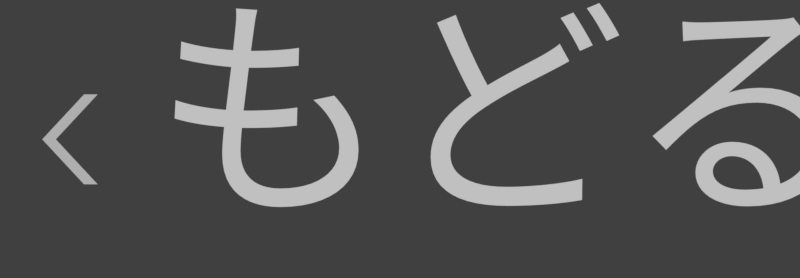 # Source: rendernormal.menu-back.blend  (saved by Blender 2.78.0; exported with 4.5.12 LTS)
import bpy
from mathutils import Matrix  # noqa: F401  (used for matrix-valued properties, if any)

bpy.ops.wm.read_factory_settings(use_empty=True)
scene = bpy.context.scene
scene.name = 'mode icons'

# ---- collections
col_collection_1 = bpy.data.collections.new('Collection 1'); scene.collection.children.link(col_collection_1)

# ---- materials (node trees are filled in below, after node groups)
mat_white = bpy.data.materials.new('white')
mat_white.alpha_threshold = 0.0
mat_white.roughness = 0.5
mat_white_1 = bpy.data.materials.new('white')

# ---- material node trees
mat_white.use_nodes = True; mat_white.node_tree.nodes.clear()
_N = mat_white.node_tree.nodes; _L = mat_white.node_tree.links
n0 = _N.new('ShaderNodeOutputMaterial'); n0.name = 'Material Output'; n0.location = (300, 300)
n1 = _N.new('ShaderNodeMixShader'); n1.name = 'Mix Shader'; n1.location = (10, 300)
n2 = _N.new('ShaderNodeEmission'); n2.name = 'Emission'; n2.location = (-180, 200)
n2.inputs[0].default_value = (0.8, 0.8, 0.8, 1.0)
n3 = _N.new('ShaderNodeBsdfTransparent'); n3.name = 'Transparent BSDF'; n3.location = (-180, 100)
_L.new(n1.outputs[0], n0.inputs[0])
_L.new(n2.outputs[0], n1.inputs[1])
_L.new(n3.outputs[0], n1.inputs[2])
n0.is_active_output = True

# ---- world
world_world_010 = bpy.data.worlds.new('World.010'); scene.world = world_world_010
world_world_010.color = (0.05088, 0.05088, 0.05088)
world_world_010.use_sun_shadow = False
world_world_010.sun_shadow_jitter_overblur = 0.0
world_world_010.cycles.sampling_method = 'MANUAL'

# ---- cameras
cam_camera_041 = bpy.data.cameras.new('Camera.041')
cam_camera_041.type = 'ORTHO'
cam_camera_041.clip_end = 100.0
cam_camera_041.lens = 35.0
cam_camera_041.sensor_width = 32.0
cam_camera_041.sensor_height = 18.0
cam_camera_041.ortho_scale = 1.3
cam_camera_041.dof.focus_distance = 0.0

# ---- meshes
me_plane = bpy.data.meshes.new('Plane')
me_plane.from_pydata([(-0.2083, -0.6534, 0.0), (-0.01096, -0.6534, 0.0), (-0.2083, 0.6534, 0.0), (-0.01096, 0.6534, 0.0), (-0.8163, 0.0, 0.0), (-0.619, 0.0, 0.0)], [], [(4, 5, 3, 2), (0, 1, 5, 4)])
me_plane.materials.append(mat_white)
me_plane.use_remesh_preserve_volume = False
me_plane.use_remesh_preserve_attributes = False
me_plane.use_mirror_vertex_groups = False
me_plane.update()

# ---- curves / text
txt_text = bpy.data.curves.new('Text', 'FONT')
txt_text.dimensions = '2D'
txt_text.body = 'もどる'
txt_text.materials.append(mat_white_1)
txt_text.use_path_clamp = True
txt_text.bevel_resolution = 0
txt_text.align_y = 'CENTER'

# ---- objects
ob_plane = bpy.data.objects.new('Plane', me_plane)
ob_text = bpy.data.objects.new('Text', txt_text)
ob_cam_hitcircle_010 = bpy.data.objects.new('cam-hitcircle.010', cam_camera_041)

# ---- transforms, parenting, visibility, modifiers, constraints
ob_plane.location = (-0.4901, -0.0005407, 0.0)
ob_plane.scale = (0.1118, 0.1118, 0.1118)
ob_plane.lineart.crease_threshold = 0.0
ob_text.location = (-0.4024, 0.02266, 0.0)
ob_text.scale = (0.3849, 0.3849, 0.3849)
ob_text.lineart.crease_threshold = 0.0
ob_cam_hitcircle_010.location = (0.0, 0.0, 5.0)
ob_cam_hitcircle_010.lock_rotations_4d = False
ob_cam_hitcircle_010.empty_display_type = 'ARROWS'
ob_cam_hitcircle_010.color = (0.0, 0.0, 0.0, 0.0)
ob_cam_hitcircle_010.display_type = 'WIRE'
ob_cam_hitcircle_010.lineart.crease_threshold = 0.0

# ---- collection membership
col_collection_1.objects.link(ob_plane)
col_collection_1.objects.link(ob_text)
col_collection_1.objects.link(ob_cam_hitcircle_010)

# ---- scene / render settings (as saved in the file)
scene.camera = ob_cam_hitcircle_010
scene.frame_start = 0; scene.frame_end = 30; scene.frame_set(7)
scene.render.engine = 'CYCLES'
scene.render.image_settings.compression = 70
scene.render.resolution_x = 360
scene.render.resolution_y = 125
scene.render.fps = 30
scene.render.dither_intensity = 0.0
scene.render.film_transparent = True
scene.cycles.use_denoising = False
scene.cycles.samples = 32
scene.cycles.sampling_pattern = 'TABULATED_SOBOL'
scene.cycles.light_sampling_threshold = 0.0
scene.cycles.use_adaptive_sampling = False
scene.cycles.use_light_tree = False
scene.cycles.blur_glossy = 0.0
scene.cycles.max_bounces = 6
scene.cycles.diffuse_bounces = 6
scene.cycles.glossy_bounces = 6
scene.cycles.transmission_bounces = 6
scene.cycles.volume_bounces = 6
scene.cycles.transparent_max_bounces = 6
scene.cycles.sample_clamp_indirect = 0.0
scene.view_settings.view_transform = 'Standard'
bpy.context.view_layer.update()

# ---- added for rendering (the .blend has no usable light): sun
light_auto_sun = bpy.data.lights.new('AutoSun', 'SUN')
light_auto_sun.energy = 3.0
light_auto_sun.angle = 0.0523599
ob_auto_sun = bpy.data.objects.new('AutoSun', light_auto_sun)
scene.collection.objects.link(ob_auto_sun)
ob_auto_sun.rotation_euler = (0.872665, 0.174533, 0.523599)
bpy.context.view_layer.update()
